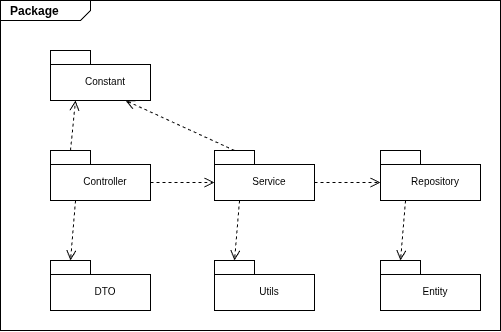

The diagram above was exported from draw.io. Its source (the exported page's mxGraphModel, read from the mxfile embedded in the PNG):
<mxGraphModel dx="1133" dy="633" grid="1" gridSize="10" guides="1" tooltips="1" connect="1" arrows="1" fold="1" page="1" pageScale="1" pageWidth="827" pageHeight="1169" math="0" shadow="0">
  <root>
    <mxCell id="0" />
    <mxCell id="1" parent="0" />
    <mxCell id="axihuKwxcG83QMPSwVhf-30" parent="1" style="html=1;shape=mxgraph.sysml.package;html=1;overflow=fill;whiteSpace=wrap;fillColor=none;" value="&lt;p style=&quot;margin:0px;margin-top:4px;margin-left:10px;text-align:left;&quot;&gt;&lt;b&gt;Package&lt;/b&gt;&lt;/p&gt;" vertex="1">
      <mxGeometry height="330" width="500" x="590" y="400" as="geometry" />
    </mxCell>
    <mxCell id="axihuKwxcG83QMPSwVhf-15" parent="1" style="strokeColor=inherit;fillColor=inherit;gradientColor=inherit;shape=folder;spacingLeft=10;tabWidth=40;tabHeight=14;tabPosition=left;fontSize=10;html=1;whiteSpace=wrap;" value="&lt;br&gt;Controller" vertex="1">
      <mxGeometry height="50" width="100" x="640" y="550" as="geometry" />
    </mxCell>
    <mxCell id="axihuKwxcG83QMPSwVhf-16" edge="1" parent="1" source="axihuKwxcG83QMPSwVhf-15" style="html=1;verticalAlign=bottom;endArrow=open;dashed=1;endSize=8;curved=0;rounded=0;entryX=0;entryY=0;entryDx=0;entryDy=32;entryPerimeter=0;exitX=0;exitY=0;exitDx=100;exitDy=32;exitPerimeter=0;" target="axihuKwxcG83QMPSwVhf-17" value="">
      <mxGeometry relative="1" as="geometry">
        <mxPoint x="800" y="270" as="sourcePoint" />
        <mxPoint x="720" y="270" as="targetPoint" />
      </mxGeometry>
    </mxCell>
    <mxCell id="axihuKwxcG83QMPSwVhf-17" parent="1" style="strokeColor=inherit;fillColor=inherit;gradientColor=inherit;shape=folder;spacingLeft=10;tabWidth=40;tabHeight=14;tabPosition=left;fontSize=10;html=1;whiteSpace=wrap;" value="&lt;br&gt;Service" vertex="1">
      <mxGeometry height="50" width="100" x="804" y="550" as="geometry" />
    </mxCell>
    <mxCell id="axihuKwxcG83QMPSwVhf-18" parent="1" style="strokeColor=inherit;fillColor=inherit;gradientColor=inherit;shape=folder;spacingLeft=10;tabWidth=40;tabHeight=14;tabPosition=left;fontSize=10;html=1;whiteSpace=wrap;" value="&lt;br&gt;Entity" vertex="1">
      <mxGeometry height="50" width="100" x="970" y="660" as="geometry" />
    </mxCell>
    <mxCell id="axihuKwxcG83QMPSwVhf-19" parent="1" style="strokeColor=inherit;fillColor=inherit;gradientColor=inherit;shape=folder;spacingLeft=10;tabWidth=40;tabHeight=14;tabPosition=left;fontSize=10;html=1;whiteSpace=wrap;" value="&lt;br&gt;Repository" vertex="1">
      <mxGeometry height="50" width="100" x="970" y="550" as="geometry" />
    </mxCell>
    <mxCell id="axihuKwxcG83QMPSwVhf-20" parent="1" style="strokeColor=inherit;fillColor=inherit;gradientColor=inherit;shape=folder;spacingLeft=10;tabWidth=40;tabHeight=14;tabPosition=left;fontSize=10;html=1;whiteSpace=wrap;" value="&lt;br&gt;Utils" vertex="1">
      <mxGeometry height="50" width="100" x="804" y="660" as="geometry" />
    </mxCell>
    <mxCell id="axihuKwxcG83QMPSwVhf-22" parent="1" style="strokeColor=inherit;fillColor=inherit;gradientColor=inherit;shape=folder;spacingLeft=10;tabWidth=40;tabHeight=14;tabPosition=left;fontSize=10;html=1;whiteSpace=wrap;" value="&lt;br&gt;Constant" vertex="1">
      <mxGeometry height="50" width="100" x="640" y="450" as="geometry" />
    </mxCell>
    <mxCell id="axihuKwxcG83QMPSwVhf-23" parent="1" style="strokeColor=inherit;fillColor=inherit;gradientColor=inherit;shape=folder;spacingLeft=10;tabWidth=40;tabHeight=14;tabPosition=left;fontSize=10;html=1;whiteSpace=wrap;" value="&lt;br&gt;DTO" vertex="1">
      <mxGeometry height="50" width="100" x="640" y="660" as="geometry" />
    </mxCell>
    <mxCell id="axihuKwxcG83QMPSwVhf-24" edge="1" parent="1" source="axihuKwxcG83QMPSwVhf-17" style="html=1;verticalAlign=bottom;endArrow=open;dashed=1;endSize=8;curved=0;rounded=0;entryX=0;entryY=0;entryDx=0;entryDy=32;entryPerimeter=0;exitX=0;exitY=0;exitDx=100;exitDy=32;exitPerimeter=0;" target="axihuKwxcG83QMPSwVhf-19" value="">
      <mxGeometry relative="1" as="geometry">
        <mxPoint x="860" y="540" as="sourcePoint" />
        <mxPoint x="950" y="540" as="targetPoint" />
      </mxGeometry>
    </mxCell>
    <mxCell id="axihuKwxcG83QMPSwVhf-25" edge="1" parent="1" source="axihuKwxcG83QMPSwVhf-15" style="html=1;verticalAlign=bottom;endArrow=open;dashed=1;endSize=8;curved=0;rounded=0;entryX=0;entryY=0;entryDx=20;entryDy=0;entryPerimeter=0;exitX=0.25;exitY=1;exitDx=0;exitDy=0;exitPerimeter=0;" target="axihuKwxcG83QMPSwVhf-23" value="">
      <mxGeometry relative="1" as="geometry">
        <mxPoint x="690" y="600" as="sourcePoint" />
        <mxPoint x="955" y="500" as="targetPoint" />
      </mxGeometry>
    </mxCell>
    <mxCell id="axihuKwxcG83QMPSwVhf-26" edge="1" parent="1" source="axihuKwxcG83QMPSwVhf-17" style="html=1;verticalAlign=bottom;endArrow=open;dashed=1;endSize=8;curved=0;rounded=0;entryX=0.75;entryY=1;entryDx=0;entryDy=0;entryPerimeter=0;exitX=0;exitY=0;exitDx=20;exitDy=0;exitPerimeter=0;" target="axihuKwxcG83QMPSwVhf-22" value="">
      <mxGeometry relative="1" as="geometry">
        <mxPoint x="870" y="470" as="sourcePoint" />
        <mxPoint x="960" y="470" as="targetPoint" />
      </mxGeometry>
    </mxCell>
    <mxCell id="axihuKwxcG83QMPSwVhf-27" edge="1" parent="1" source="axihuKwxcG83QMPSwVhf-15" style="html=1;verticalAlign=bottom;endArrow=open;dashed=1;endSize=8;curved=0;rounded=0;entryX=0.25;entryY=1;entryDx=0;entryDy=0;entryPerimeter=0;exitX=0;exitY=0;exitDx=20;exitDy=0;exitPerimeter=0;" target="axihuKwxcG83QMPSwVhf-22" value="">
      <mxGeometry relative="1" as="geometry">
        <mxPoint x="870" y="460" as="sourcePoint" />
        <mxPoint x="960" y="450" as="targetPoint" />
      </mxGeometry>
    </mxCell>
    <mxCell id="axihuKwxcG83QMPSwVhf-28" edge="1" parent="1" source="axihuKwxcG83QMPSwVhf-17" style="html=1;verticalAlign=bottom;endArrow=open;dashed=1;endSize=8;curved=0;rounded=0;entryX=0;entryY=0;entryDx=20;entryDy=0;entryPerimeter=0;exitX=0.25;exitY=1;exitDx=0;exitDy=0;exitPerimeter=0;" target="axihuKwxcG83QMPSwVhf-20" value="">
      <mxGeometry relative="1" as="geometry">
        <mxPoint x="1000" y="470" as="sourcePoint" />
        <mxPoint x="1090" y="470" as="targetPoint" />
      </mxGeometry>
    </mxCell>
    <mxCell id="axihuKwxcG83QMPSwVhf-29" edge="1" parent="1" source="axihuKwxcG83QMPSwVhf-19" style="html=1;verticalAlign=bottom;endArrow=open;dashed=1;endSize=8;curved=0;rounded=0;exitX=0.25;exitY=1;exitDx=0;exitDy=0;exitPerimeter=0;entryX=0;entryY=0;entryDx=20;entryDy=0;entryPerimeter=0;" target="axihuKwxcG83QMPSwVhf-18" value="">
      <mxGeometry relative="1" as="geometry">
        <mxPoint x="1070" y="640" as="sourcePoint" />
        <mxPoint x="990" y="660" as="targetPoint" />
      </mxGeometry>
    </mxCell>
  </root>
</mxGraphModel>